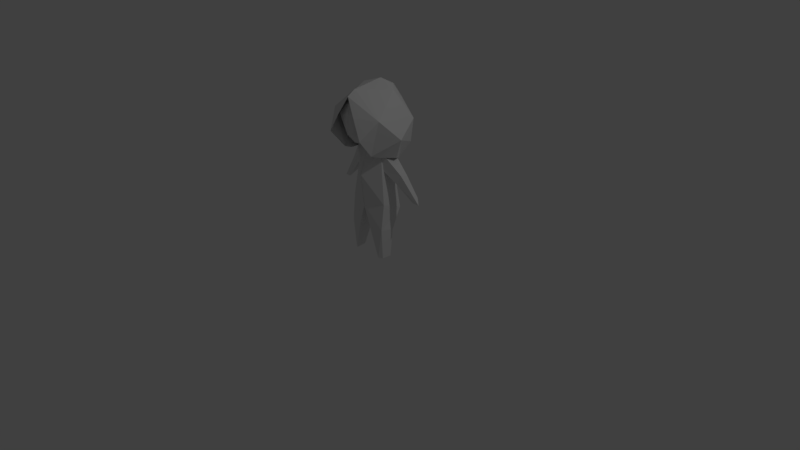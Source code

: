 # Source: player.blend  (saved by Blender 2.78.0; exported with 4.5.12 LTS)
import bpy
from mathutils import Matrix  # noqa: F401  (used for matrix-valued properties, if any)

bpy.ops.wm.read_factory_settings(use_empty=True)
scene = bpy.context.scene
scene.name = 'Scene'

# ---- collections
col_collection_1 = bpy.data.collections.new('Collection 1'); scene.collection.children.link(col_collection_1)

# ---- world
world_world = bpy.data.worlds.new('World'); scene.world = world_world
world_world.color = (0.05088, 0.05088, 0.05088)
world_world.use_sun_shadow = False
world_world.sun_shadow_jitter_overblur = 0.0
world_world.cycles.sampling_method = 'MANUAL'

# ---- cameras
cam_camera = bpy.data.cameras.new('Camera')
cam_camera.clip_end = 100.0
cam_camera.lens = 35.0
cam_camera.sensor_width = 32.0
cam_camera.sensor_height = 18.0
cam_camera.ortho_scale = 7.314
cam_camera.dof.focus_distance = 0.0
cam_camera.dof.aperture_fstop = 128.0

# ---- lights
light_lamp = bpy.data.lights.new('Lamp', 'POINT')
light_lamp.transmission_factor = 0.0
light_lamp.cutoff_distance = 30.0
light_lamp.energy = 100.0
light_lamp.shadow_buffer_clip_start = 1.001
light_lamp.shadow_soft_size = 0.1
light_lamp.shadow_maximum_resolution = 0.006
light_lamp.use_absolute_resolution = True

# ---- meshes
me_cube_002 = bpy.data.meshes.new('Cube.002')
me_cube_002.from_pydata([(1.2, 2.22, 7.049), (1.651, 2.002, 8.672), (1.258, 0.7712, 10.52), (1.903, -0.941, 9.215), (1.151, -0.8996, 6.898), (-0.01677, 1.83, 6.117), (0.6282, -1.725, 9.275), (2.209, 0.4857, 7.825), (1.189, -0.3565, 6.691), (0.9554, 1.496, 6.125), (0.4156, 1.621, 5.914), (1.547, 0.7262, 6.494), (1.278, -1.854, 8.063), (1.386, 1.493, 8.708), (1.126, 1.386, 7.846), (1.712, 0.6706, 8.164), (1.012, -0.9298, 7.97), (1.329, -1.1, 9.0), (1.211, -0.2399, 7.504), (1.141, 0.6606, 10.22), (1.137, 0.02276, 10.06), (1.654, 0.02128, 9.216), (-0.01799, -1.301, 10.22), (1.09, 0.1258, 5.678), (1.357, 1.19, 3.143), (1.307, -0.08602, 3.608), (1.379, 0.5492, 1.84), (1.278, -0.2659, 1.968), (0.5625, 0.7072, 1.882), (0.486, -0.4249, 1.824), (0.9991, 1.054, 5.614), (0.9789, 0.01605, 6.906), (2.876, 1.189, 4.221), (2.085, 0.5646, 5.566), (1.799, 1.062, 5.019), (1.867, 0.4731, 4.954), (2.032, 1.117, 5.433), (1.215, -0.1205, 0.006497), (0.9745, -0.2813, 0.01972), (1.031, 0.4054, 0.01887), (1.295, 0.4446, 0.02735), (3.263, 0.8882, 3.937), (2.823, 0.8276, 3.982), (-0.01677, 2.68, 9.358), (-0.01677, 0.9582, 10.96), (-0.01677, 2.826, 8.254), (-0.01677, -1.021, 10.69), (-0.01677, 1.938, 10.42), (-0.01677, -1.536, 10.36), (-0.01677, 1.641, 10.04), (-0.01677, -1.583, 9.381), (-0.01677, 1.212, 7.441), (-0.01677, -0.4777, 10.61), (-0.01677, 2.193, 8.764), (-0.01677, -1.645, 8.124), (-0.01677, -0.1312, 7.084), (-0.01677, 0.5947, 10.73), (-0.01677, -1.093, 7.491), (-0.01554, -1.301, 10.22), (-0.01677, 1.472, 3.675), (-0.01677, -0.4997, 3.351), (-0.01677, -0.7361, 5.406), (-0.01677, 1.493, 3.119)], [(50, 58), (58, 52)], [(43, 47, 2), (43, 2, 1), (45, 1, 0), (0, 9, 5), (0, 5, 45), (1, 2, 7), (4, 7, 3), (3, 12, 4), (8, 11, 7, 4), (2, 47, 44), (2, 46, 3), (9, 10, 5), (13, 53, 49), (53, 13, 14), (14, 51, 53), (15, 18, 14), (19, 21, 13), (15, 21, 16), (16, 18, 15), (54, 57, 16), (17, 22, 50), (57, 55, 18), (19, 56, 20), (20, 56, 52), (52, 22, 20), (24, 30, 23, 25), (24, 62, 59), (29, 28, 39, 38), (33, 41, 32, 36), (43, 1, 45), (9, 0, 7, 11), (48, 6, 3, 46), (0, 1, 7), (3, 7, 2), (44, 46, 2), (22, 17, 21, 20), (6, 12, 3), (15, 13, 21), (15, 14, 13), (19, 20, 21), (55, 51, 14, 18), (16, 21, 17), (16, 57, 18), (16, 17, 54), (50, 54, 17), (49, 56, 19, 13), (28, 62, 24, 26), (60, 25, 23, 31, 61), (27, 26, 24, 25), (35, 23, 30, 34), (34, 36, 32), (60, 29, 27, 25), (23, 35, 33, 31), (30, 51, 36, 34), (31, 33, 36, 51), (41, 33, 35, 42), (38, 39, 40, 37), (27, 29, 38, 37), (28, 26, 40, 39), (26, 27, 37, 40), (42, 35, 34, 32), (30, 24, 59, 51), (62, 28, 29, 60), (32, 41, 42), (51, 61, 31), (31, 51, 55), (55, 61, 31)])
_uv = me_cube_002.uv_layers.new(name='UVMap')
_uv.uv.foreach_set('vector', [0.4299, 0.4128, 0.3126, 0.4513, 0.2216, 0.3408, 0.4299, 0.4128, 0.2216, 0.3408, 0.3573, 0.2616, 0.5085, 0.3282, 0.3573, 0.2616, 0.4479, 0.1747, 0.4479, 0.1747, 0.4728, 0.07444, 0.571, 0.1069, 0.4479, 0.1747, 0.571, 0.1069, 0.5085, 0.3282, 0.3573, 0.2616, 0.2216, 0.3408, 0.2886, 0.1515, 0.2084, 0.0002759, 0.2886, 0.1515, 0.1527, 0.1978, 0.1527, 0.1978, 0.09079, 0.08439, 0.2084, 0.0002759, 0.2665, 0.006653, 0.3727, 0.05372, 0.2886, 0.1515, 0.2084, 0.0002759, 0.2216, 0.3408, 0.3126, 0.4513, 0.2053, 0.4513, 0.2216, 0.3408, 0.03687, 0.3629, 0.1527, 0.1978, 0.4728, 0.07444, 0.5324, 0.07137, 0.571, 0.1069, 0.281, 0.7332, 0.4149, 0.7055, 0.3908, 0.8635, 0.4149, 0.7055, 0.281, 0.7332, 0.2719, 0.6744, 0.2719, 0.6744, 0.296, 0.5647, 0.4149, 0.7055, 0.2256, 0.7101, 0.1694, 0.6646, 0.2719, 0.6744, 0.2489, 0.8385, 0.1964, 0.7723, 0.281, 0.7332, 0.2256, 0.7101, 0.1964, 0.7723, 0.1188, 0.6952, 0.1188, 0.6952, 0.1694, 0.6646, 0.2256, 0.7101, 0.0002759, 0.6927, 0.05245, 0.6131, 0.1188, 0.6952, 0.1237, 0.7705, 0.05839, 0.9182, 0.01378, 0.8323, 0.05245, 0.6131, 0.1506, 0.5578, 0.1694, 0.6646, 0.2489, 0.8385, 0.2688, 0.9514, 0.202, 0.8392, 0.202, 0.8392, 0.2688, 0.9514, 0.1503, 0.9514, 0.1503, 0.9514, 0.05839, 0.9182, 0.202, 0.8392, 0.5552, 0.4518, 0.689, 0.61, 0.6358, 0.6663, 0.5049, 0.5526, 0.7315, 0.0002759, 0.8482, 0.0002759, 0.847, 0.04637, 0.7501, 0.6035, 0.7064, 0.5205, 0.8599, 0.4737, 0.8836, 0.5254, 0.6453, 0.1554, 0.7098, 0.0002759, 0.7274, 0.04364, 0.692, 0.1602, 0.4299, 0.4128, 0.3573, 0.2616, 0.5085, 0.3282, 0.4728, 0.07444, 0.4479, 0.1747, 0.2886, 0.1515, 0.3727, 0.05372, 0.0002759, 0.3185, 0.03218, 0.2017, 0.1527, 0.1978, 0.03687, 0.3629, 0.4479, 0.1747, 0.3573, 0.2616, 0.2886, 0.1515, 0.1527, 0.1978, 0.2886, 0.1515, 0.2216, 0.3408, 0.2053, 0.4513, 0.03687, 0.3629, 0.2216, 0.3408, 0.05839, 0.9182, 0.1237, 0.7705, 0.1964, 0.7723, 0.202, 0.8392, 0.03218, 0.2017, 0.09079, 0.08439, 0.1527, 0.1978, 0.2256, 0.7101, 0.281, 0.7332, 0.1964, 0.7723, 0.2256, 0.7101, 0.2719, 0.6744, 0.281, 0.7332, 0.2489, 0.8385, 0.202, 0.8392, 0.1964, 0.7723, 0.1506, 0.5578, 0.296, 0.5647, 0.2719, 0.6744, 0.1694, 0.6646, 0.1188, 0.6952, 0.1964, 0.7723, 0.1237, 0.7705, 0.1188, 0.6952, 0.05245, 0.6131, 0.1694, 0.6646, 0.1188, 0.6952, 0.1237, 0.7705, 0.0002759, 0.6927, 0.01378, 0.8323, 0.0002759, 0.6927, 0.1237, 0.7705, 0.3908, 0.8635, 0.2688, 0.9514, 0.2489, 0.8385, 0.281, 0.7332, 0.7224, 0.867, 0.7814, 0.7504, 0.8503, 0.8445, 0.7604, 0.9246, 0.4155, 0.6279, 0.5049, 0.5526, 0.6358, 0.6663, 0.7059, 0.7413, 0.5441, 0.7413, 0.5625, 0.891, 0.5024, 0.9246, 0.4155, 0.8413, 0.5015, 0.7686, 0.9854, 0.1169, 0.991, 0.2094, 0.9156, 0.1917, 0.9363, 0.1117, 0.731, 0.1548, 0.692, 0.1602, 0.7274, 0.04364, 0.6153, 0.7418, 0.6285, 0.8746, 0.5625, 0.891, 0.5015, 0.7686, 0.8487, 0.2367, 0.8688, 0.1463, 0.915, 0.1748, 0.9005, 0.3252, 0.731, 0.2374, 0.6568, 0.3954, 0.692, 0.1602, 0.731, 0.1548, 0.5715, 0.2876, 0.6453, 0.1554, 0.692, 0.1602, 0.6568, 0.3954, 0.915, 0.006122, 0.915, 0.1748, 0.8688, 0.1463, 0.8876, 0.03099, 0.8836, 0.5254, 0.9399, 0.537, 0.9385, 0.562, 0.8972, 0.5451, 0.7898, 0.6584, 0.7501, 0.6035, 0.8836, 0.5254, 0.8972, 0.5451, 0.7064, 0.5205, 0.708, 0.4518, 0.8581, 0.4518, 0.8599, 0.4737, 0.8596, 0.6959, 0.7898, 0.6584, 0.8972, 0.5451, 0.9385, 0.562, 0.991, 0.0002759, 0.9854, 0.1169, 0.9363, 0.1117, 0.9548, 0.001709, 0.7545, 0.2062, 0.7315, 0.0002759, 0.847, 0.04637, 0.8371, 0.3591, 0.7814, 0.7504, 0.7224, 0.867, 0.6285, 0.8746, 0.6153, 0.7418, 0.8684, 0.0002759, 0.915, 0.006122, 0.8876, 0.03099, 0.8509, 0.9753, 0.8509, 0.7418, 0.943, 0.8748, 0.1658, 0.4518, 0.296, 0.5647, 0.1506, 0.5578, 0.9156, 0.3578, 0.9156, 0.2099, 0.9997, 0.3481])
me_cube_002.use_remesh_preserve_volume = False
me_cube_002.use_remesh_preserve_attributes = False
me_cube_002.use_mirror_x = True
me_cube_002.update()
arm_armature = bpy.data.armatures.new('Armature')  # bones are not reproduced

# ---- objects
ob_armature = bpy.data.objects.new('Armature', arm_armature)
ob_player = bpy.data.objects.new('Player', me_cube_002)
ob_lamp = bpy.data.objects.new('Lamp', light_lamp)
ob_camera = bpy.data.objects.new('Camera', cam_camera)

# ---- transforms, parenting, visibility, modifiers, constraints
ob_armature.location = (0.0, 0.0, 0.7372)
ob_armature.scale = (0.2, 0.2, 0.2)
ob_armature.show_in_front = True
ob_armature.lineart.crease_threshold = 0.0
ob_player.parent = ob_armature
ob_player.matrix_parent_inverse = Matrix(((1.0, 0.0, 0.0, -0.0), (0.0, 1.0, 0.0, -0.0), (0.0, 0.0, 1.0, -3.535), (0.0, 0.0, 0.0, 1.0)))
ob_player.location = (0.0173, 0.1578, 0.001126)
ob_player.scale = (1.032, 1.032, 1.032)
ob_player.lineart.crease_threshold = 0.0
ob_player.use_mesh_mirror_x = True
_vg = ob_player.vertex_groups.new(name='Torso')
for _i, _w in zip([23, 24, 25, 29, 30, 31, 51, 59, 60, 61, 62], [0.03095, 0.05679, 0.07973, 0.02134, 0.01446, 0.004689, 0.002664, 0.5873, 0.8353, 0.8388, 0.2926]): _vg.add([_i], _w, 'REPLACE')
_vg = ob_player.vertex_groups.new(name='Chest')
for _i, _w in zip([23, 25, 27, 28, 29, 31, 37, 38, 39, 40, 59, 60, 62], [0.1738, 0.05838, 0.01825, 0.001827, 0.001391, 0.05443, 0.001621, 0.02103, 0.003272, 1.165e-05, 0.1683, 0.3569, 0.282]): _vg.add([_i], _w, 'REPLACE')
_vg = ob_player.vertex_groups.new(name='Head')
for _i, _w in zip([0, 1, 2, 3, 4, 5, 6, 7, 8, 9, 10, 11, 12, 13, 14, 15, 16, 17, 18, 19, 20, 21, 22, 23, 30, 31, 33, 34, 35, 36, 43, 44, 45, 46, 47, 48, 49, 50, 51, 52, 53, 54, 55, 56, 57, 58, 59, 60, 61], [0.1528, 0.6405, 1.0, 0.8095, 1.0, 0.2313, 1.0, 0.9862, 0.9816, 0.2586, 0.4391, 0.1826, 0.963, 0.9898, 0.9743, 0.8869, 0.9858, 0.9967, 0.4813, 0.9978, 0.9984, 0.9968, 0.9984, 0.0, 0.0, 0.0, 0.0, 0.0, 0.0, 0.0, 1.0, 1.0, 1.0, 1.0, 1.0, 1.0, 0.9933, 0.9964, 0.0, 0.9994, 0.9811, 0.6294, 0.8115, 0.9982, 0.7613, 1.0, 0.0, 0.0, 0.0]): _vg.add([_i], _w, 'REPLACE')
_vg = ob_player.vertex_groups.new(name='Arm.L')
for _i, _w in zip([0, 1, 2, 3, 4, 5, 6, 7, 8, 9, 10, 11, 12, 14, 16, 17, 18, 22, 23, 24, 25, 28, 29, 30, 31, 32, 33, 34, 35, 36, 41, 42, 43, 45, 46, 48, 50, 51, 53, 54, 55, 57, 59, 60, 61, 62], [0.0, 0.0, 0.0, 0.0, 0.0, 0.0, 0.0, 0.0, 0.0, 0.0, 0.0, 0.0, 0.0, 0.0, 0.0, 0.0, 0.0, 0.0, 0.0, 0.0, 0.0, 0.0, 0.0, 0.0, 0.0, 0.0, 0.7732, 0.5906, 0.8071, 0.1287, 0.0, 0.02066, 0.0, 0.0, 0.0, 0.0, 0.0, 0.0, 0.001293, 0.0, 0.0, 0.0, 0.0, 0.0, 0.0, 0.0]): _vg.add([_i], _w, 'REPLACE')
_vg = ob_player.vertex_groups.new(name='Forearm.L')
for _i, _w in zip([0, 4, 5, 6, 8, 9, 10, 11, 12, 14, 16, 18, 23, 24, 28, 30, 31, 32, 33, 34, 35, 36, 41, 42, 46, 48, 59, 61, 62], [0.0, 0.0, 0.0, 0.0, 0.0, 0.0, 0.0, 0.0, 0.0, 0.0, 0.0, 0.0, 0.0, 0.0, 0.0, 0.0, 0.0, 0.9797, 0.0, 0.04684, 0.0, 0.0, 1.011, 0.9648, 0.0, 0.0, 0.0, 0.0, 0.0]): _vg.add([_i], _w, 'REPLACE')
_vg = ob_player.vertex_groups.new(name='Arm.R')
for _i, _w in zip([5, 43, 45, 46, 48, 50, 51, 54, 55, 57, 58, 59, 60, 61, 62], [0.0, 0.0, 0.0, 0.0, 0.0, 0.0, 0.0, 0.0, 0.0, 0.0, 0.0, 0.0, 0.0, 0.0, 0.0]): _vg.add([_i], _w, 'REPLACE')
_vg = ob_player.vertex_groups.new(name='Forearm.R')
for _i, _w in zip([5, 46, 48, 59, 61, 62], [0.0, 0.0, 0.0, 0.0, 0.0, 0.0]): _vg.add([_i], _w, 'REPLACE')
_vg = ob_player.vertex_groups.new(name='Thigh.L')
for _i, _w in zip([23, 24, 25, 26, 27, 28, 29, 30, 34, 35, 38, 39, 59, 60, 61, 62], [0.0, 0.0, 0.0, 0.2565, 0.9301, 0.7185, 0.9205, 0.0, 0.0, 0.0, 0.005792, 0.004813, 0.3101, 0.1506, 0.0, 0.0]): _vg.add([_i], _w, 'REPLACE')
_vg = ob_player.vertex_groups.new(name='Calf.L')
for _i, _w in zip([24, 25, 26, 27, 28, 29, 37, 38, 39, 40, 59, 60, 62], [0.0, 0.0, 0.0, 0.0, 0.0, 0.0, 0.9921, 0.9712, 0.9718, 0.9762, 0.0, 0.0, 0.0]): _vg.add([_i], _w, 'REPLACE')
_vg = ob_player.vertex_groups.new(name='Thigh.R')
for _i, _w in zip([61, 62], [0.0, 0.0]): _vg.add([_i], _w, 'REPLACE')
_vg = ob_player.vertex_groups.new(name='Calf.R')
for _i, _w in zip([59, 60, 62], [0.0, 0.0, 0.0]): _vg.add([_i], _w, 'REPLACE')
_m = ob_player.modifiers.new('Mirror', 'MIRROR')
_m.use_clip = True
_m = ob_player.modifiers.new('Armature', 'ARMATURE')
_m.object = ob_armature
ob_lamp.location = (4.076, 1.005, 5.904)
ob_lamp.rotation_euler = (0.6503, 0.05522, 1.866)
ob_lamp.lock_rotations_4d = False
ob_lamp.empty_display_type = 'ARROWS'
ob_lamp.color = (0.0, 0.0, 0.0, 0.0)
ob_lamp.lineart.crease_threshold = 0.0
ob_camera.location = (7.481, -6.508, 5.344)
ob_camera.rotation_euler = (1.109, 0.0, 0.8149)
ob_camera.lock_rotations_4d = False
ob_camera.empty_display_type = 'ARROWS'
ob_camera.color = (0.0, 0.0, 0.0, 0.0)
ob_camera.display_type = 'WIRE'
ob_camera.lineart.crease_threshold = 0.0

# ---- collection membership
col_collection_1.objects.link(ob_armature)
col_collection_1.objects.link(ob_player)
col_collection_1.objects.link(ob_lamp)
col_collection_1.objects.link(ob_camera)

# ---- scene / render settings (as saved in the file)
scene.camera = ob_camera
scene.frame_start = 1; scene.frame_end = 16; scene.frame_set(12)
scene.render.engine = 'BLENDER_EEVEE_NEXT'
scene.render.resolution_percentage = 50
scene.render.dither_intensity = 0.0
scene.cycles.use_denoising = False
scene.cycles.samples = 128
scene.cycles.sampling_pattern = 'TABULATED_SOBOL'
scene.cycles.light_sampling_threshold = 0.0
scene.cycles.use_adaptive_sampling = False
scene.cycles.use_light_tree = False
scene.cycles.blur_glossy = 0.0
scene.cycles.sample_clamp_indirect = 0.0
scene.view_settings.view_transform = 'Standard'
bpy.context.view_layer.update()
